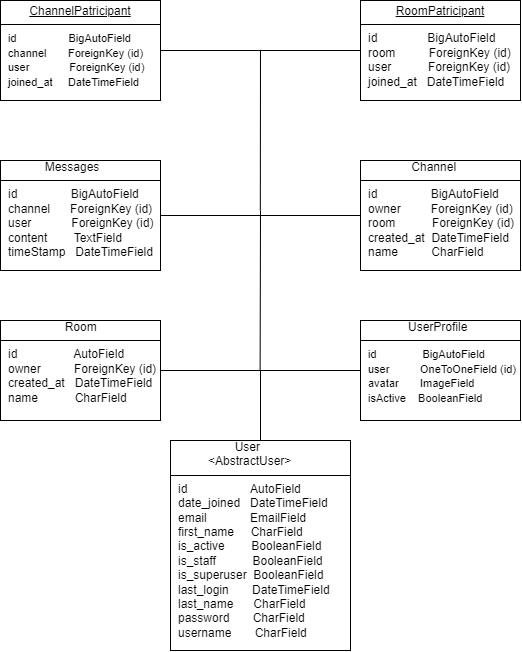

The diagram above was exported from draw.io. Its source (the exported page's mxGraphModel, read from the mxfile embedded in the PNG):
<mxGraphModel dx="772" dy="323" grid="1" gridSize="10" guides="1" tooltips="1" connect="1" arrows="1" fold="1" page="1" pageScale="1" pageWidth="827" pageHeight="1169" math="0" shadow="0">
  <root>
    <mxCell id="WIyWlLk6GJQsqaUBKTNV-0" />
    <mxCell id="WIyWlLk6GJQsqaUBKTNV-1" parent="WIyWlLk6GJQsqaUBKTNV-0" />
    <mxCell id="3KSBWQiAVUUjY3j0cxyY-0" value="&lt;p style=&quot;margin:0px;margin-top:4px;text-align:center;text-decoration:underline;&quot;&gt;&lt;span style=&quot;text-align: left;&quot;&gt;ChannelPatricipant&lt;/span&gt;&lt;br&gt;&lt;/p&gt;&lt;hr size=&quot;1&quot; style=&quot;border-style:solid;&quot;&gt;&lt;p style=&quot;margin:0px;margin-left:8px;&quot;&gt;&lt;span style=&quot;background-color: initial;&quot;&gt;&lt;font style=&quot;font-size: 11px;&quot;&gt;id&amp;nbsp; &amp;nbsp; &amp;nbsp; &amp;nbsp; &amp;nbsp; &amp;nbsp; &amp;nbsp; &amp;nbsp; &amp;nbsp;BigAutoField&lt;/font&gt;&lt;/span&gt;&lt;br&gt;&lt;/p&gt;&lt;p style=&quot;margin:0px;margin-left:8px;&quot;&gt;&lt;font style=&quot;font-size: 11px;&quot;&gt;channel&amp;nbsp; &amp;nbsp; &amp;nbsp; &amp;nbsp;ForeignKey (id)&lt;/font&gt;&lt;/p&gt;&lt;p style=&quot;margin:0px;margin-left:8px;&quot;&gt;&lt;font style=&quot;font-size: 11px;&quot;&gt;user&amp;nbsp; &amp;nbsp; &amp;nbsp; &amp;nbsp; &amp;nbsp; &amp;nbsp; &amp;nbsp;ForeignKey (id)&amp;nbsp;&lt;/font&gt;&lt;/p&gt;&lt;p style=&quot;margin:0px;margin-left:8px;&quot;&gt;&lt;font style=&quot;font-size: 11px;&quot;&gt;joined_at&amp;nbsp; &amp;nbsp; &amp;nbsp;DateTimeField&lt;/font&gt;&lt;/p&gt;" style="verticalAlign=top;align=left;overflow=fill;html=1;whiteSpace=wrap;" vertex="1" parent="WIyWlLk6GJQsqaUBKTNV-1">
      <mxGeometry x="120" y="80" width="160" height="100" as="geometry" />
    </mxCell>
    <mxCell id="3KSBWQiAVUUjY3j0cxyY-1" value="&lt;p style=&quot;margin: 0px 0px 0px 8px;&quot;&gt;&amp;nbsp; &amp;nbsp; &amp;nbsp; &amp;nbsp; &amp;nbsp; &amp;nbsp; &amp;nbsp;Channel&lt;/p&gt;&lt;hr size=&quot;1&quot; style=&quot;border-style:solid;&quot;&gt;&lt;p style=&quot;margin: 0px 0px 0px 8px;&quot;&gt;id&amp;nbsp; &amp;nbsp; &amp;nbsp; &amp;nbsp; &amp;nbsp; &amp;nbsp; &amp;nbsp; &amp;nbsp; BigAutoField&lt;/p&gt;&lt;p style=&quot;margin: 0px 0px 0px 8px;&quot;&gt;owner&amp;nbsp; &amp;nbsp; &amp;nbsp; &amp;nbsp; &amp;nbsp;ForeignKey (id)&lt;/p&gt;&lt;p style=&quot;margin: 0px 0px 0px 8px;&quot;&gt;room&amp;nbsp; &amp;nbsp; &amp;nbsp; &amp;nbsp; &amp;nbsp; &amp;nbsp;ForeignKey (id)&amp;nbsp;&lt;/p&gt;&lt;p style=&quot;margin: 0px 0px 0px 8px;&quot;&gt;created_at&amp;nbsp; DateTimeField&lt;/p&gt;&lt;p style=&quot;margin: 0px 0px 0px 8px;&quot;&gt;name&amp;nbsp; &amp;nbsp; &amp;nbsp; &amp;nbsp; &amp;nbsp; CharField&lt;/p&gt;" style="verticalAlign=top;align=left;overflow=fill;html=1;whiteSpace=wrap;" vertex="1" parent="WIyWlLk6GJQsqaUBKTNV-1">
      <mxGeometry x="480" y="240" width="160" height="110" as="geometry" />
    </mxCell>
    <mxCell id="3KSBWQiAVUUjY3j0cxyY-2" value="&lt;p style=&quot;margin:0px;margin-top:4px;text-align:center;text-decoration:underline;&quot;&gt;&lt;span style=&quot;text-align: left;&quot;&gt;RoomPatricipant&lt;/span&gt;&lt;br&gt;&lt;/p&gt;&lt;hr size=&quot;1&quot; style=&quot;border-style:solid;&quot;&gt;&lt;p style=&quot;margin:0px;margin-left:8px;&quot;&gt;&lt;span style=&quot;background-color: initial;&quot;&gt;id&amp;nbsp; &amp;nbsp; &amp;nbsp; &amp;nbsp; &amp;nbsp; &amp;nbsp; &amp;nbsp; &amp;nbsp;BigAutoField&lt;/span&gt;&lt;br&gt;&lt;/p&gt;&lt;p style=&quot;margin:0px;margin-left:8px;&quot;&gt;room&amp;nbsp; &amp;nbsp; &amp;nbsp; &amp;nbsp; &amp;nbsp; ForeignKey (id)&lt;/p&gt;&lt;p style=&quot;margin:0px;margin-left:8px;&quot;&gt;user&amp;nbsp; &amp;nbsp; &amp;nbsp; &amp;nbsp; &amp;nbsp; &amp;nbsp;ForeignKey (id)&amp;nbsp;&lt;/p&gt;&lt;p style=&quot;margin:0px;margin-left:8px;&quot;&gt;joined_at&amp;nbsp; &amp;nbsp;DateTimeField&lt;/p&gt;" style="verticalAlign=top;align=left;overflow=fill;html=1;whiteSpace=wrap;" vertex="1" parent="WIyWlLk6GJQsqaUBKTNV-1">
      <mxGeometry x="480" y="80" width="160" height="100" as="geometry" />
    </mxCell>
    <mxCell id="3KSBWQiAVUUjY3j0cxyY-3" value="&lt;p style=&quot;margin: 0px 0px 0px 8px;&quot;&gt;&amp;nbsp; &amp;nbsp; &amp;nbsp; &amp;nbsp; &amp;nbsp; &amp;nbsp;Messages&lt;/p&gt;&lt;hr size=&quot;1&quot; style=&quot;border-style:solid;&quot;&gt;&lt;p style=&quot;margin:0px;margin-left:8px;&quot;&gt;&lt;span style=&quot;background-color: initial;&quot;&gt;id&amp;nbsp; &amp;nbsp; &amp;nbsp; &amp;nbsp; &amp;nbsp; &amp;nbsp; &amp;nbsp; &amp;nbsp; BigAutoField&lt;/span&gt;&lt;br&gt;&lt;/p&gt;&lt;p style=&quot;margin:0px;margin-left:8px;&quot;&gt;channel&amp;nbsp; &amp;nbsp; &amp;nbsp; ForeignKey (id)&lt;/p&gt;&lt;p style=&quot;margin:0px;margin-left:8px;&quot;&gt;user&amp;nbsp; &amp;nbsp; &amp;nbsp; &amp;nbsp; &amp;nbsp; &amp;nbsp; ForeignKey (id)&amp;nbsp;&lt;/p&gt;&lt;p style=&quot;margin:0px;margin-left:8px;&quot;&gt;content&amp;nbsp; &amp;nbsp; &amp;nbsp; &amp;nbsp; TextField&lt;/p&gt;&lt;p style=&quot;margin:0px;margin-left:8px;&quot;&gt;timeStamp&amp;nbsp; &amp;nbsp;DateTimeField&lt;/p&gt;" style="verticalAlign=top;align=left;overflow=fill;html=1;whiteSpace=wrap;" vertex="1" parent="WIyWlLk6GJQsqaUBKTNV-1">
      <mxGeometry x="120" y="240" width="160" height="110" as="geometry" />
    </mxCell>
    <mxCell id="3KSBWQiAVUUjY3j0cxyY-5" value="&lt;p style=&quot;margin: 0px 0px 0px 8px;&quot;&gt;&amp;nbsp; &amp;nbsp; &amp;nbsp; &amp;nbsp; &amp;nbsp; &amp;nbsp; &amp;nbsp; &amp;nbsp; &amp;nbsp;Room&lt;/p&gt;&lt;hr size=&quot;1&quot; style=&quot;border-style:solid;&quot;&gt;&lt;p style=&quot;margin:0px;margin-left:8px;&quot;&gt;&lt;span style=&quot;background-color: initial;&quot;&gt;id&amp;nbsp; &amp;nbsp; &amp;nbsp; &amp;nbsp; &amp;nbsp; &amp;nbsp; &amp;nbsp; &amp;nbsp; &amp;nbsp;AutoField&lt;/span&gt;&lt;br&gt;&lt;/p&gt;&lt;p style=&quot;margin:0px;margin-left:8px;&quot;&gt;owner&amp;nbsp; &amp;nbsp; &amp;nbsp; &amp;nbsp; &amp;nbsp; ForeignKey (id)&amp;nbsp;&lt;/p&gt;&lt;p style=&quot;margin:0px;margin-left:8px;&quot;&gt;created_at&amp;nbsp; &amp;nbsp;DateTimeField&lt;/p&gt;&lt;p style=&quot;margin:0px;margin-left:8px;&quot;&gt;name&amp;nbsp; &amp;nbsp; &amp;nbsp; &amp;nbsp; &amp;nbsp; &amp;nbsp;CharField&lt;/p&gt;" style="verticalAlign=top;align=left;overflow=fill;html=1;whiteSpace=wrap;" vertex="1" parent="WIyWlLk6GJQsqaUBKTNV-1">
      <mxGeometry x="120" y="400" width="160" height="100" as="geometry" />
    </mxCell>
    <mxCell id="3KSBWQiAVUUjY3j0cxyY-6" value="&lt;p style=&quot;margin: 0px 0px 0px 8px;&quot;&gt;&amp;nbsp; &amp;nbsp; &amp;nbsp; &amp;nbsp; &amp;nbsp; &amp;nbsp;&amp;nbsp;&lt;span style=&quot;background-color: initial;&quot;&gt;UserProfile&lt;/span&gt;&lt;span style=&quot;background-color: initial;&quot;&gt;&amp;nbsp; &amp;nbsp; &amp;nbsp;&lt;/span&gt;&lt;/p&gt;&lt;hr size=&quot;1&quot; style=&quot;border-style:solid;&quot;&gt;&lt;p style=&quot;margin:0px;margin-left:8px;&quot;&gt;&lt;span style=&quot;background-color: initial;&quot;&gt;&lt;font style=&quot;font-size: 11px;&quot;&gt;id&amp;nbsp; &amp;nbsp; &amp;nbsp; &amp;nbsp; &amp;nbsp; &amp;nbsp; &amp;nbsp; &amp;nbsp;BigAutoField&lt;/font&gt;&lt;/span&gt;&lt;br&gt;&lt;/p&gt;&lt;p style=&quot;margin:0px;margin-left:8px;&quot;&gt;&lt;font style=&quot;font-size: 11px;&quot;&gt;user&amp;nbsp; &amp;nbsp; &amp;nbsp; &amp;nbsp; &amp;nbsp; OneToOneField (id)&lt;/font&gt;&lt;/p&gt;&lt;p style=&quot;margin:0px;margin-left:8px;&quot;&gt;&lt;font style=&quot;font-size: 11px;&quot;&gt;avatar&amp;nbsp; &amp;nbsp; &amp;nbsp; &amp;nbsp;ImageField&amp;nbsp;&lt;/font&gt;&lt;/p&gt;&lt;p style=&quot;margin:0px;margin-left:8px;&quot;&gt;&lt;font style=&quot;font-size: 11px;&quot;&gt;isActive&amp;nbsp; &amp;nbsp; BooleanField&lt;/font&gt;&lt;/p&gt;" style="verticalAlign=top;align=left;overflow=fill;html=1;whiteSpace=wrap;" vertex="1" parent="WIyWlLk6GJQsqaUBKTNV-1">
      <mxGeometry x="480" y="400" width="160" height="100" as="geometry" />
    </mxCell>
    <mxCell id="3KSBWQiAVUUjY3j0cxyY-7" value="&lt;p style=&quot;margin: 0px 0px 0px 8px;&quot;&gt;&amp;nbsp; &amp;nbsp; &amp;nbsp; &amp;nbsp; &amp;nbsp; &amp;nbsp; &amp;nbsp; &amp;nbsp; &amp;nbsp;User&lt;/p&gt;&lt;p style=&quot;margin: 0px 0px 0px 8px;&quot;&gt;&amp;nbsp; &amp;nbsp; &amp;nbsp; &amp;nbsp; &amp;nbsp;&amp;lt;AbstractUser&amp;gt;&lt;/p&gt;&lt;hr size=&quot;1&quot; style=&quot;border-style:solid;&quot;&gt;&lt;p style=&quot;margin:0px;margin-left:8px;&quot;&gt;id&amp;nbsp; &amp;nbsp; &amp;nbsp; &amp;nbsp; &amp;nbsp; &amp;nbsp; &amp;nbsp; &amp;nbsp; &amp;nbsp; &amp;nbsp;AutoField&lt;/p&gt;&lt;p style=&quot;margin:0px;margin-left:8px;&quot;&gt;date_joined&amp;nbsp; &amp;nbsp;DateTimeField&lt;/p&gt;&lt;p style=&quot;margin:0px;margin-left:8px;&quot;&gt;email&amp;nbsp; &amp;nbsp; &amp;nbsp; &amp;nbsp; &amp;nbsp; &amp;nbsp; &amp;nbsp;EmailField&lt;/p&gt;&lt;p style=&quot;margin:0px;margin-left:8px;&quot;&gt;first_name&amp;nbsp; &amp;nbsp; &amp;nbsp;CharField&lt;/p&gt;&lt;p style=&quot;margin:0px;margin-left:8px;&quot;&gt;is_active&amp;nbsp; &amp;nbsp; &amp;nbsp; &amp;nbsp; BooleanField&lt;/p&gt;&lt;p style=&quot;margin:0px;margin-left:8px;&quot;&gt;is_staff&amp;nbsp; &amp;nbsp; &amp;nbsp; &amp;nbsp; &amp;nbsp; &amp;nbsp;BooleanField&lt;/p&gt;&lt;p style=&quot;margin:0px;margin-left:8px;&quot;&gt;is_superuser&amp;nbsp; BooleanField&lt;/p&gt;&lt;p style=&quot;margin:0px;margin-left:8px;&quot;&gt;last_login&amp;nbsp; &amp;nbsp; &amp;nbsp; &amp;nbsp;DateTimeField&lt;/p&gt;&lt;p style=&quot;margin:0px;margin-left:8px;&quot;&gt;last_name&amp;nbsp; &amp;nbsp; &amp;nbsp; CharField&lt;/p&gt;&lt;p style=&quot;margin:0px;margin-left:8px;&quot;&gt;password&amp;nbsp; &amp;nbsp; &amp;nbsp; &amp;nbsp;CharField&lt;/p&gt;&lt;p style=&quot;margin:0px;margin-left:8px;&quot;&gt;username&amp;nbsp; &amp;nbsp; &amp;nbsp; &amp;nbsp;CharField&lt;/p&gt;" style="verticalAlign=top;align=left;overflow=fill;html=1;whiteSpace=wrap;" vertex="1" parent="WIyWlLk6GJQsqaUBKTNV-1">
      <mxGeometry x="290" y="520" width="180" height="210" as="geometry" />
    </mxCell>
    <mxCell id="3KSBWQiAVUUjY3j0cxyY-10" value="" style="endArrow=none;html=1;rounded=0;entryX=0.5;entryY=0;entryDx=0;entryDy=0;" edge="1" parent="WIyWlLk6GJQsqaUBKTNV-1" target="3KSBWQiAVUUjY3j0cxyY-7">
      <mxGeometry width="50" height="50" relative="1" as="geometry">
        <mxPoint x="380" y="450" as="sourcePoint" />
        <mxPoint x="210" y="340" as="targetPoint" />
      </mxGeometry>
    </mxCell>
    <mxCell id="3KSBWQiAVUUjY3j0cxyY-11" value="" style="endArrow=none;html=1;rounded=0;exitX=1;exitY=0.5;exitDx=0;exitDy=0;" edge="1" parent="WIyWlLk6GJQsqaUBKTNV-1" source="3KSBWQiAVUUjY3j0cxyY-5">
      <mxGeometry width="50" height="50" relative="1" as="geometry">
        <mxPoint x="390" y="450" as="sourcePoint" />
        <mxPoint x="380" y="450" as="targetPoint" />
      </mxGeometry>
    </mxCell>
    <mxCell id="3KSBWQiAVUUjY3j0cxyY-12" value="" style="endArrow=none;html=1;rounded=0;exitX=0;exitY=0.5;exitDx=0;exitDy=0;" edge="1" parent="WIyWlLk6GJQsqaUBKTNV-1" source="3KSBWQiAVUUjY3j0cxyY-6">
      <mxGeometry width="50" height="50" relative="1" as="geometry">
        <mxPoint x="400" y="460" as="sourcePoint" />
        <mxPoint x="380" y="450" as="targetPoint" />
      </mxGeometry>
    </mxCell>
    <mxCell id="3KSBWQiAVUUjY3j0cxyY-13" value="" style="endArrow=none;html=1;rounded=0;exitX=0;exitY=0.5;exitDx=0;exitDy=0;" edge="1" parent="WIyWlLk6GJQsqaUBKTNV-1" source="3KSBWQiAVUUjY3j0cxyY-1">
      <mxGeometry width="50" height="50" relative="1" as="geometry">
        <mxPoint x="410" y="470" as="sourcePoint" />
        <mxPoint x="380" y="295" as="targetPoint" />
      </mxGeometry>
    </mxCell>
    <mxCell id="3KSBWQiAVUUjY3j0cxyY-14" value="" style="endArrow=none;html=1;rounded=0;entryX=0.5;entryY=0;entryDx=0;entryDy=0;" edge="1" parent="WIyWlLk6GJQsqaUBKTNV-1">
      <mxGeometry width="50" height="50" relative="1" as="geometry">
        <mxPoint x="380" y="290" as="sourcePoint" />
        <mxPoint x="379.62" y="450" as="targetPoint" />
      </mxGeometry>
    </mxCell>
    <mxCell id="3KSBWQiAVUUjY3j0cxyY-15" value="" style="endArrow=none;html=1;rounded=0;exitX=1;exitY=0.5;exitDx=0;exitDy=0;" edge="1" parent="WIyWlLk6GJQsqaUBKTNV-1" source="3KSBWQiAVUUjY3j0cxyY-3">
      <mxGeometry width="50" height="50" relative="1" as="geometry">
        <mxPoint x="360" y="255" as="sourcePoint" />
        <mxPoint x="380" y="295" as="targetPoint" />
      </mxGeometry>
    </mxCell>
    <mxCell id="3KSBWQiAVUUjY3j0cxyY-16" value="" style="endArrow=none;html=1;rounded=0;entryX=0.5;entryY=0;entryDx=0;entryDy=0;" edge="1" parent="WIyWlLk6GJQsqaUBKTNV-1">
      <mxGeometry width="50" height="50" relative="1" as="geometry">
        <mxPoint x="380" y="129.28571428571428" as="sourcePoint" />
        <mxPoint x="379.82" y="290" as="targetPoint" />
      </mxGeometry>
    </mxCell>
    <mxCell id="3KSBWQiAVUUjY3j0cxyY-17" value="" style="endArrow=none;html=1;rounded=0;entryX=0;entryY=0.5;entryDx=0;entryDy=0;" edge="1" parent="WIyWlLk6GJQsqaUBKTNV-1" target="3KSBWQiAVUUjY3j0cxyY-2">
      <mxGeometry width="50" height="50" relative="1" as="geometry">
        <mxPoint x="380" y="130" as="sourcePoint" />
        <mxPoint x="460" y="150" as="targetPoint" />
      </mxGeometry>
    </mxCell>
    <mxCell id="3KSBWQiAVUUjY3j0cxyY-18" value="" style="endArrow=none;html=1;rounded=0;entryX=1;entryY=0.5;entryDx=0;entryDy=0;" edge="1" parent="WIyWlLk6GJQsqaUBKTNV-1" target="3KSBWQiAVUUjY3j0cxyY-0">
      <mxGeometry width="50" height="50" relative="1" as="geometry">
        <mxPoint x="380" y="130" as="sourcePoint" />
        <mxPoint x="370" y="110" as="targetPoint" />
      </mxGeometry>
    </mxCell>
  </root>
</mxGraphModel>